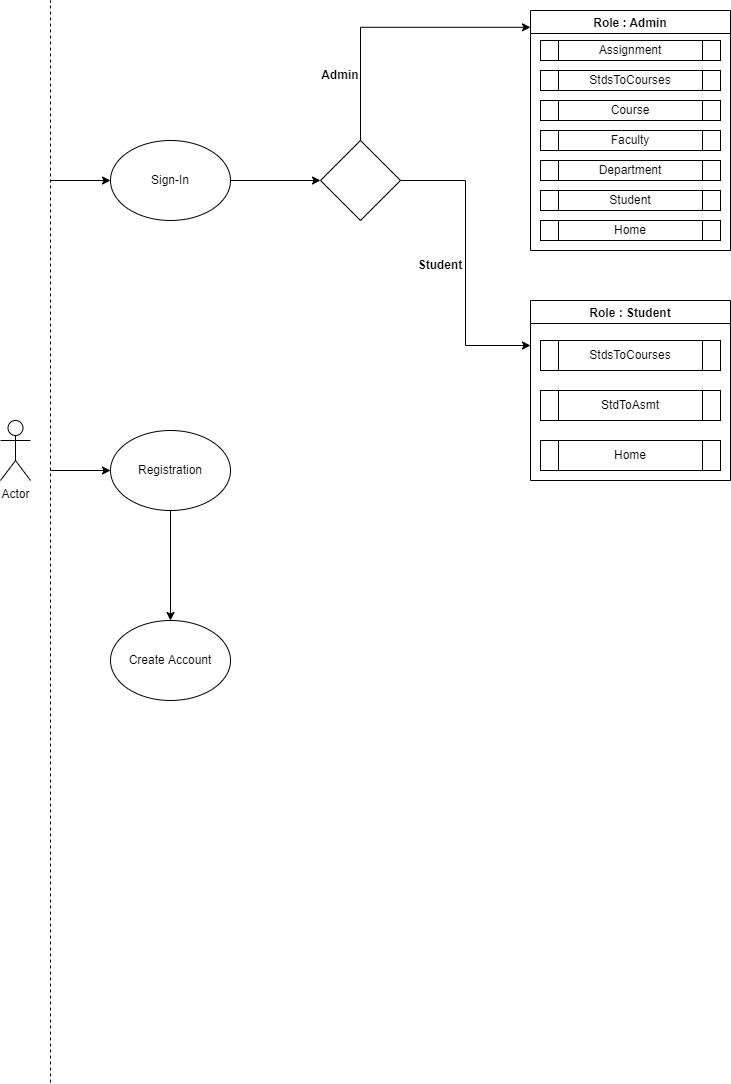

The diagram above was exported from draw.io. Its source (the exported page's mxGraphModel, read from the mxfile embedded in the PNG):
<mxGraphModel dx="868" dy="403" grid="1" gridSize="10" guides="1" tooltips="1" connect="1" arrows="1" fold="1" page="1" pageScale="1" pageWidth="850" pageHeight="1100" math="0" shadow="0">
  <root>
    <mxCell id="0" />
    <mxCell id="1" parent="0" />
    <mxCell id="HqbHfsmllIHb_rEaKoZd-1" value="" style="endArrow=none;dashed=1;html=1;rounded=0;" edge="1" parent="1">
      <mxGeometry width="50" height="50" relative="1" as="geometry">
        <mxPoint x="60" y="1092" as="sourcePoint" />
        <mxPoint x="60" y="10" as="targetPoint" />
      </mxGeometry>
    </mxCell>
    <mxCell id="HqbHfsmllIHb_rEaKoZd-2" value="Actor" style="shape=umlActor;verticalLabelPosition=bottom;verticalAlign=top;html=1;outlineConnect=0;" vertex="1" parent="1">
      <mxGeometry x="10" y="430" width="30" height="60" as="geometry" />
    </mxCell>
    <mxCell id="HqbHfsmllIHb_rEaKoZd-33" style="edgeStyle=orthogonalEdgeStyle;rounded=0;orthogonalLoop=1;jettySize=auto;html=1;exitX=1;exitY=0.5;exitDx=0;exitDy=0;entryX=0;entryY=0.5;entryDx=0;entryDy=0;" edge="1" parent="1" source="HqbHfsmllIHb_rEaKoZd-3" target="HqbHfsmllIHb_rEaKoZd-5">
      <mxGeometry relative="1" as="geometry" />
    </mxCell>
    <mxCell id="HqbHfsmllIHb_rEaKoZd-3" value="Sign-In" style="ellipse;whiteSpace=wrap;html=1;" vertex="1" parent="1">
      <mxGeometry x="120" y="150" width="120" height="80" as="geometry" />
    </mxCell>
    <mxCell id="HqbHfsmllIHb_rEaKoZd-30" style="edgeStyle=orthogonalEdgeStyle;rounded=0;orthogonalLoop=1;jettySize=auto;html=1;exitX=0.5;exitY=1;exitDx=0;exitDy=0;entryX=0.5;entryY=0;entryDx=0;entryDy=0;" edge="1" parent="1" source="HqbHfsmllIHb_rEaKoZd-4" target="HqbHfsmllIHb_rEaKoZd-29">
      <mxGeometry relative="1" as="geometry" />
    </mxCell>
    <mxCell id="HqbHfsmllIHb_rEaKoZd-4" value="Registration" style="ellipse;whiteSpace=wrap;html=1;" vertex="1" parent="1">
      <mxGeometry x="120" y="440" width="120" height="80" as="geometry" />
    </mxCell>
    <mxCell id="HqbHfsmllIHb_rEaKoZd-8" style="edgeStyle=orthogonalEdgeStyle;rounded=0;orthogonalLoop=1;jettySize=auto;html=1;exitX=0.5;exitY=0;exitDx=0;exitDy=0;entryX=0;entryY=0.07;entryDx=0;entryDy=0;entryPerimeter=0;" edge="1" parent="1" source="HqbHfsmllIHb_rEaKoZd-5" target="HqbHfsmllIHb_rEaKoZd-6">
      <mxGeometry relative="1" as="geometry" />
    </mxCell>
    <mxCell id="HqbHfsmllIHb_rEaKoZd-23" style="edgeStyle=orthogonalEdgeStyle;rounded=0;orthogonalLoop=1;jettySize=auto;html=1;exitX=1;exitY=0.5;exitDx=0;exitDy=0;entryX=0;entryY=0.25;entryDx=0;entryDy=0;" edge="1" parent="1" source="HqbHfsmllIHb_rEaKoZd-5" target="HqbHfsmllIHb_rEaKoZd-7">
      <mxGeometry relative="1" as="geometry" />
    </mxCell>
    <mxCell id="HqbHfsmllIHb_rEaKoZd-5" value="" style="rhombus;whiteSpace=wrap;html=1;" vertex="1" parent="1">
      <mxGeometry x="330" y="150" width="80" height="80" as="geometry" />
    </mxCell>
    <mxCell id="HqbHfsmllIHb_rEaKoZd-6" value="Role : Admin" style="swimlane;" vertex="1" parent="1">
      <mxGeometry x="540" y="20" width="200" height="240" as="geometry" />
    </mxCell>
    <mxCell id="HqbHfsmllIHb_rEaKoZd-12" value="Assignment" style="shape=process;whiteSpace=wrap;html=1;backgroundOutline=1;" vertex="1" parent="HqbHfsmllIHb_rEaKoZd-6">
      <mxGeometry x="10" y="30" width="180" height="20" as="geometry" />
    </mxCell>
    <mxCell id="HqbHfsmllIHb_rEaKoZd-13" value="StdsToCourses" style="shape=process;whiteSpace=wrap;html=1;backgroundOutline=1;" vertex="1" parent="HqbHfsmllIHb_rEaKoZd-6">
      <mxGeometry x="10" y="60" width="180" height="20" as="geometry" />
    </mxCell>
    <mxCell id="HqbHfsmllIHb_rEaKoZd-14" value="Course" style="shape=process;whiteSpace=wrap;html=1;backgroundOutline=1;" vertex="1" parent="HqbHfsmllIHb_rEaKoZd-6">
      <mxGeometry x="10" y="90" width="180" height="20" as="geometry" />
    </mxCell>
    <mxCell id="HqbHfsmllIHb_rEaKoZd-15" value="Faculty" style="shape=process;whiteSpace=wrap;html=1;backgroundOutline=1;" vertex="1" parent="HqbHfsmllIHb_rEaKoZd-6">
      <mxGeometry x="10" y="120" width="180" height="20" as="geometry" />
    </mxCell>
    <mxCell id="HqbHfsmllIHb_rEaKoZd-17" value="Department" style="shape=process;whiteSpace=wrap;html=1;backgroundOutline=1;" vertex="1" parent="HqbHfsmllIHb_rEaKoZd-6">
      <mxGeometry x="10" y="150" width="180" height="20" as="geometry" />
    </mxCell>
    <mxCell id="HqbHfsmllIHb_rEaKoZd-18" value="Student" style="shape=process;whiteSpace=wrap;html=1;backgroundOutline=1;" vertex="1" parent="HqbHfsmllIHb_rEaKoZd-6">
      <mxGeometry x="10" y="180" width="180" height="20" as="geometry" />
    </mxCell>
    <mxCell id="HqbHfsmllIHb_rEaKoZd-24" value="Home" style="shape=process;whiteSpace=wrap;html=1;backgroundOutline=1;" vertex="1" parent="HqbHfsmllIHb_rEaKoZd-6">
      <mxGeometry x="10" y="210" width="180" height="20" as="geometry" />
    </mxCell>
    <mxCell id="HqbHfsmllIHb_rEaKoZd-7" value="Role : Student" style="swimlane;" vertex="1" parent="1">
      <mxGeometry x="540" y="310" width="200" height="180" as="geometry" />
    </mxCell>
    <mxCell id="HqbHfsmllIHb_rEaKoZd-9" value="StdsToCourses" style="shape=process;whiteSpace=wrap;html=1;backgroundOutline=1;" vertex="1" parent="HqbHfsmllIHb_rEaKoZd-7">
      <mxGeometry x="10" y="40" width="180" height="30" as="geometry" />
    </mxCell>
    <mxCell id="HqbHfsmllIHb_rEaKoZd-10" value="StdToAsmt" style="shape=process;whiteSpace=wrap;html=1;backgroundOutline=1;" vertex="1" parent="HqbHfsmllIHb_rEaKoZd-7">
      <mxGeometry x="10" y="90" width="180" height="30" as="geometry" />
    </mxCell>
    <mxCell id="HqbHfsmllIHb_rEaKoZd-25" value="Home" style="shape=process;whiteSpace=wrap;html=1;backgroundOutline=1;" vertex="1" parent="HqbHfsmllIHb_rEaKoZd-7">
      <mxGeometry x="10" y="140" width="180" height="30" as="geometry" />
    </mxCell>
    <mxCell id="HqbHfsmllIHb_rEaKoZd-19" style="edgeStyle=orthogonalEdgeStyle;rounded=0;orthogonalLoop=1;jettySize=auto;html=1;exitX=0.5;exitY=1;exitDx=0;exitDy=0;" edge="1" parent="1">
      <mxGeometry relative="1" as="geometry">
        <mxPoint x="640" y="280" as="sourcePoint" />
        <mxPoint x="640" y="280" as="targetPoint" />
      </mxGeometry>
    </mxCell>
    <mxCell id="HqbHfsmllIHb_rEaKoZd-27" value="&lt;b&gt;Admin&lt;/b&gt;" style="text;html=1;strokeColor=none;fillColor=none;align=center;verticalAlign=middle;whiteSpace=wrap;rounded=0;" vertex="1" parent="1">
      <mxGeometry x="320" y="70" width="60" height="30" as="geometry" />
    </mxCell>
    <mxCell id="HqbHfsmllIHb_rEaKoZd-28" value="&lt;b&gt;Student&lt;/b&gt;" style="text;html=1;strokeColor=none;fillColor=none;align=center;verticalAlign=middle;whiteSpace=wrap;rounded=0;" vertex="1" parent="1">
      <mxGeometry x="420" y="260" width="60" height="30" as="geometry" />
    </mxCell>
    <mxCell id="HqbHfsmllIHb_rEaKoZd-29" value="Create Account" style="ellipse;whiteSpace=wrap;html=1;" vertex="1" parent="1">
      <mxGeometry x="120" y="630" width="120" height="80" as="geometry" />
    </mxCell>
    <mxCell id="HqbHfsmllIHb_rEaKoZd-31" value="" style="endArrow=classic;html=1;rounded=0;" edge="1" parent="1" target="HqbHfsmllIHb_rEaKoZd-3">
      <mxGeometry width="50" height="50" relative="1" as="geometry">
        <mxPoint x="60" y="190" as="sourcePoint" />
        <mxPoint x="450" y="280" as="targetPoint" />
      </mxGeometry>
    </mxCell>
    <mxCell id="HqbHfsmllIHb_rEaKoZd-32" value="" style="endArrow=classic;html=1;rounded=0;entryX=0;entryY=0.5;entryDx=0;entryDy=0;" edge="1" parent="1" target="HqbHfsmllIHb_rEaKoZd-4">
      <mxGeometry width="50" height="50" relative="1" as="geometry">
        <mxPoint x="60" y="480" as="sourcePoint" />
        <mxPoint x="140" y="480" as="targetPoint" />
      </mxGeometry>
    </mxCell>
  </root>
</mxGraphModel>